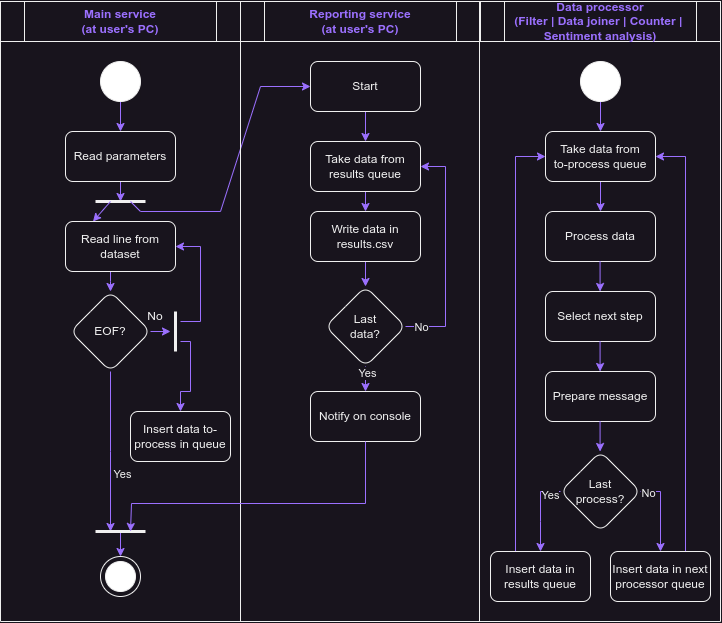

The diagram above was exported from draw.io. Its source (the exported page's mxGraphModel, read from the mxfile embedded in the PNG):
<mxGraphModel dx="1834" dy="1243" grid="1" gridSize="10" guides="1" tooltips="1" connect="1" arrows="1" fold="1" page="0" pageScale="1" pageWidth="827" pageHeight="1169" math="0" shadow="0">
  <root>
    <mxCell id="0" />
    <mxCell id="1" parent="0" />
    <mxCell id="2" value="Main service&lt;br&gt;(at user's PC)" style="shape=process;whiteSpace=wrap;html=1;backgroundOutline=1;fontColor=#9B70FF;fontStyle=1" vertex="1" parent="1">
      <mxGeometry x="130" y="-200" width="240" height="40" as="geometry" />
    </mxCell>
    <mxCell id="3" value="Data processor&lt;br&gt;(Filter | Data joiner | Counter |&amp;nbsp; Sentiment analysis)" style="shape=process;whiteSpace=wrap;html=1;backgroundOutline=1;fontColor=#9B70FF;fontStyle=1" vertex="1" parent="1">
      <mxGeometry x="610" y="-200" width="240" height="40" as="geometry" />
    </mxCell>
    <mxCell id="4" value="Reporting service&lt;br&gt;(at user's PC)" style="shape=process;whiteSpace=wrap;html=1;backgroundOutline=1;fontColor=#9B70FF;fontStyle=1" vertex="1" parent="1">
      <mxGeometry x="370" y="-200" width="240" height="40" as="geometry" />
    </mxCell>
    <mxCell id="5" value="" style="endArrow=none;html=1;rounded=0;entryX=0;entryY=0;entryDx=0;entryDy=0;" edge="1" parent="1">
      <mxGeometry width="50" height="50" relative="1" as="geometry">
        <mxPoint x="850" y="420" as="sourcePoint" />
        <mxPoint x="850" y="-200" as="targetPoint" />
      </mxGeometry>
    </mxCell>
    <mxCell id="6" value="" style="endArrow=none;html=1;rounded=0;entryX=0;entryY=0;entryDx=0;entryDy=0;" edge="1" parent="1">
      <mxGeometry width="50" height="50" relative="1" as="geometry">
        <mxPoint x="609" y="420" as="sourcePoint" />
        <mxPoint x="609" y="-200" as="targetPoint" />
      </mxGeometry>
    </mxCell>
    <mxCell id="7" value="" style="endArrow=none;html=1;rounded=0;entryX=0;entryY=0;entryDx=0;entryDy=0;" edge="1" parent="1">
      <mxGeometry width="50" height="50" relative="1" as="geometry">
        <mxPoint x="130" y="420" as="sourcePoint" />
        <mxPoint x="130" y="-200" as="targetPoint" />
      </mxGeometry>
    </mxCell>
    <mxCell id="8" value="" style="group;fillColor=default;container=0;" vertex="1" connectable="0" parent="1">
      <mxGeometry x="230" y="-140" width="40" height="40" as="geometry" />
    </mxCell>
    <mxCell id="9" style="edgeStyle=orthogonalEdgeStyle;rounded=0;orthogonalLoop=1;jettySize=auto;html=1;exitX=0.5;exitY=1;exitDx=0;exitDy=0;strokeColor=#9B70FF;" edge="1" source="10" parent="1">
      <mxGeometry relative="1" as="geometry">
        <mxPoint x="250.00000000000023" as="targetPoint" />
      </mxGeometry>
    </mxCell>
    <mxCell id="10" value="Read parameters" style="rounded=1;whiteSpace=wrap;html=1;fillColor=none;" vertex="1" parent="1">
      <mxGeometry x="195" y="-70" width="110" height="50" as="geometry" />
    </mxCell>
    <mxCell id="11" style="edgeStyle=orthogonalEdgeStyle;rounded=0;orthogonalLoop=1;jettySize=auto;html=1;exitX=0.5;exitY=1;exitDx=0;exitDy=0;entryX=0.5;entryY=0;entryDx=0;entryDy=0;strokeColor=#9B70FF;" edge="1" source="42" target="10" parent="1">
      <mxGeometry relative="1" as="geometry" />
    </mxCell>
    <mxCell id="12" style="edgeStyle=orthogonalEdgeStyle;rounded=0;orthogonalLoop=1;jettySize=auto;html=1;exitX=0.5;exitY=1;exitDx=0;exitDy=0;strokeColor=#9B70FF;" edge="1" source="13" target="17" parent="1">
      <mxGeometry relative="1" as="geometry">
        <Array as="points">
          <mxPoint x="240" y="80" />
          <mxPoint x="240" y="80" />
        </Array>
      </mxGeometry>
    </mxCell>
    <mxCell id="13" value="Read line from dataset" style="rounded=1;whiteSpace=wrap;html=1;fillColor=none;" vertex="1" parent="1">
      <mxGeometry x="195" y="20" width="110" height="50" as="geometry" />
    </mxCell>
    <mxCell id="14" style="edgeStyle=orthogonalEdgeStyle;rounded=0;orthogonalLoop=1;jettySize=auto;html=1;exitX=0.5;exitY=1;exitDx=0;exitDy=0;strokeColor=#9B70FF;" edge="1" source="17" parent="1">
      <mxGeometry relative="1" as="geometry">
        <mxPoint x="240" y="330" as="targetPoint" />
      </mxGeometry>
    </mxCell>
    <mxCell id="15" value="Yes" style="edgeLabel;html=1;align=center;verticalAlign=middle;resizable=0;points=[];" vertex="1" connectable="0" parent="14">
      <mxGeometry x="0.2879" y="-1" relative="1" as="geometry">
        <mxPoint x="12" as="offset" />
      </mxGeometry>
    </mxCell>
    <mxCell id="16" style="edgeStyle=orthogonalEdgeStyle;rounded=0;orthogonalLoop=1;jettySize=auto;html=1;exitX=1;exitY=0.5;exitDx=0;exitDy=0;strokeColor=#9B70FF;" edge="1" source="17" parent="1">
      <mxGeometry relative="1" as="geometry">
        <mxPoint x="300" y="129.9310344827586" as="targetPoint" />
      </mxGeometry>
    </mxCell>
    <mxCell id="17" value="EOF?" style="rhombus;whiteSpace=wrap;html=1;rounded=1;fillColor=none;" vertex="1" parent="1">
      <mxGeometry x="200" y="90" width="80" height="80" as="geometry" />
    </mxCell>
    <mxCell id="18" value="Insert data to-process in queue" style="rounded=1;whiteSpace=wrap;html=1;fillColor=none;" vertex="1" parent="1">
      <mxGeometry x="260" y="210" width="100" height="50" as="geometry" />
    </mxCell>
    <mxCell id="19" value="" style="endArrow=none;html=1;rounded=0;strokeWidth=3;" edge="1" parent="1">
      <mxGeometry width="50" height="50" relative="1" as="geometry">
        <mxPoint x="305" y="110" as="sourcePoint" />
        <mxPoint x="305" y="150" as="targetPoint" />
      </mxGeometry>
    </mxCell>
    <mxCell id="20" value="" style="endArrow=classic;html=1;rounded=0;entryX=1;entryY=0.5;entryDx=0;entryDy=0;strokeColor=#9B70FF;" edge="1" target="13" parent="1">
      <mxGeometry width="50" height="50" relative="1" as="geometry">
        <mxPoint x="310" y="120" as="sourcePoint" />
        <mxPoint x="350" y="150" as="targetPoint" />
        <Array as="points">
          <mxPoint x="330" y="120" />
          <mxPoint x="330" y="45" />
        </Array>
      </mxGeometry>
    </mxCell>
    <mxCell id="21" value="" style="endArrow=classic;html=1;rounded=0;entryX=0.5;entryY=0;entryDx=0;entryDy=0;strokeColor=#9B70FF;" edge="1" target="18" parent="1">
      <mxGeometry width="50" height="50" relative="1" as="geometry">
        <mxPoint x="310" y="140" as="sourcePoint" />
        <mxPoint x="330" y="150" as="targetPoint" />
        <Array as="points">
          <mxPoint x="320" y="140" />
          <mxPoint x="320" y="190" />
          <mxPoint x="310" y="190" />
        </Array>
      </mxGeometry>
    </mxCell>
    <mxCell id="22" value="No" style="text;html=1;align=center;verticalAlign=middle;whiteSpace=wrap;rounded=0;" vertex="1" parent="1">
      <mxGeometry x="265" y="100" width="40" height="30" as="geometry" />
    </mxCell>
    <mxCell id="23" style="edgeStyle=orthogonalEdgeStyle;rounded=0;orthogonalLoop=1;jettySize=auto;html=1;exitX=0.5;exitY=1;exitDx=0;exitDy=0;entryX=0.5;entryY=0;entryDx=0;entryDy=0;strokeColor=#9B70FF;" edge="1" target="25" parent="1">
      <mxGeometry relative="1" as="geometry">
        <mxPoint x="730" y="-100" as="sourcePoint" />
      </mxGeometry>
    </mxCell>
    <mxCell id="24" style="edgeStyle=orthogonalEdgeStyle;rounded=0;orthogonalLoop=1;jettySize=auto;html=1;exitX=0.5;exitY=1;exitDx=0;exitDy=0;entryX=0.5;entryY=0;entryDx=0;entryDy=0;strokeColor=#9B70FF;" edge="1" source="25" target="26" parent="1">
      <mxGeometry relative="1" as="geometry" />
    </mxCell>
    <mxCell id="25" value="Take data from&lt;br&gt;to-process queue" style="rounded=1;whiteSpace=wrap;html=1;fillColor=none;" vertex="1" parent="1">
      <mxGeometry x="675" y="-70" width="110" height="50" as="geometry" />
    </mxCell>
    <mxCell id="26" value="Process data" style="rounded=1;whiteSpace=wrap;html=1;fillColor=none;" vertex="1" parent="1">
      <mxGeometry x="675" y="10" width="110" height="50" as="geometry" />
    </mxCell>
    <mxCell id="27" style="edgeStyle=orthogonalEdgeStyle;rounded=0;orthogonalLoop=1;jettySize=auto;html=1;exitX=0.5;exitY=1;exitDx=0;exitDy=0;entryX=0.5;entryY=0;entryDx=0;entryDy=0;strokeColor=#9B70FF;" edge="1" source="28" target="30" parent="1">
      <mxGeometry relative="1" as="geometry" />
    </mxCell>
    <mxCell id="28" value="Start" style="rounded=1;whiteSpace=wrap;html=1;fillColor=none;" vertex="1" parent="1">
      <mxGeometry x="440" y="-140" width="110" height="50" as="geometry" />
    </mxCell>
    <mxCell id="29" style="edgeStyle=orthogonalEdgeStyle;rounded=0;orthogonalLoop=1;jettySize=auto;html=1;exitX=0.5;exitY=1;exitDx=0;exitDy=0;entryX=0.5;entryY=0;entryDx=0;entryDy=0;strokeColor=#9B70FF;" edge="1" source="30" target="32" parent="1">
      <mxGeometry relative="1" as="geometry" />
    </mxCell>
    <mxCell id="30" value="Take data from results queue" style="rounded=1;whiteSpace=wrap;html=1;fillColor=none;" vertex="1" parent="1">
      <mxGeometry x="440" y="-60" width="110" height="50" as="geometry" />
    </mxCell>
    <mxCell id="31" style="edgeStyle=orthogonalEdgeStyle;rounded=0;orthogonalLoop=1;jettySize=auto;html=1;exitX=0.5;exitY=1;exitDx=0;exitDy=0;entryX=0.5;entryY=0;entryDx=0;entryDy=0;strokeColor=#9B70FF;" edge="1" source="32" target="37" parent="1">
      <mxGeometry relative="1" as="geometry" />
    </mxCell>
    <mxCell id="32" value="Write data in results.csv" style="rounded=1;whiteSpace=wrap;html=1;fillColor=none;" vertex="1" parent="1">
      <mxGeometry x="440" y="10" width="110" height="50" as="geometry" />
    </mxCell>
    <mxCell id="33" style="edgeStyle=orthogonalEdgeStyle;rounded=0;orthogonalLoop=1;jettySize=auto;html=1;exitX=1;exitY=0.5;exitDx=0;exitDy=0;entryX=1;entryY=0.5;entryDx=0;entryDy=0;strokeColor=#9B70FF;" edge="1" source="37" target="30" parent="1">
      <mxGeometry relative="1" as="geometry">
        <Array as="points">
          <mxPoint x="575" y="125" />
          <mxPoint x="575" y="-35" />
        </Array>
      </mxGeometry>
    </mxCell>
    <mxCell id="34" value="No" style="edgeLabel;html=1;align=center;verticalAlign=middle;resizable=0;points=[];" vertex="1" connectable="0" parent="33">
      <mxGeometry x="-0.7604" relative="1" as="geometry">
        <mxPoint x="-12" as="offset" />
      </mxGeometry>
    </mxCell>
    <mxCell id="35" style="edgeStyle=orthogonalEdgeStyle;rounded=0;orthogonalLoop=1;jettySize=auto;html=1;exitX=0.5;exitY=1;exitDx=0;exitDy=0;entryX=0.5;entryY=0;entryDx=0;entryDy=0;strokeColor=#9B70FF;" edge="1" source="37" target="38" parent="1">
      <mxGeometry relative="1" as="geometry" />
    </mxCell>
    <mxCell id="36" value="Yes" style="edgeLabel;html=1;align=center;verticalAlign=middle;resizable=0;points=[];" vertex="1" connectable="0" parent="35">
      <mxGeometry x="-0.4991" y="1" relative="1" as="geometry">
        <mxPoint as="offset" />
      </mxGeometry>
    </mxCell>
    <mxCell id="37" value="Last&lt;div&gt;data?&lt;/div&gt;" style="rhombus;whiteSpace=wrap;html=1;rounded=1;fillColor=none;" vertex="1" parent="1">
      <mxGeometry x="455" y="85" width="80" height="80" as="geometry" />
    </mxCell>
    <mxCell id="38" value="Notify on console" style="rounded=1;whiteSpace=wrap;html=1;fillColor=none;" vertex="1" parent="1">
      <mxGeometry x="440" y="190" width="110" height="50" as="geometry" />
    </mxCell>
    <mxCell id="39" value="" style="endArrow=none;html=1;rounded=0;strokeWidth=3;" edge="1" parent="1">
      <mxGeometry width="50" height="50" relative="1" as="geometry">
        <mxPoint x="275" as="sourcePoint" />
        <mxPoint x="225" as="targetPoint" />
      </mxGeometry>
    </mxCell>
    <mxCell id="40" value="" style="endArrow=classic;html=1;rounded=0;entryX=0.25;entryY=0;entryDx=0;entryDy=0;strokeColor=#9B70FF;" edge="1" target="13" parent="1">
      <mxGeometry width="50" height="50" relative="1" as="geometry">
        <mxPoint x="240" as="sourcePoint" />
        <mxPoint x="70" y="130" as="targetPoint" />
      </mxGeometry>
    </mxCell>
    <mxCell id="41" value="" style="endArrow=classic;html=1;rounded=0;entryX=0;entryY=0.5;entryDx=0;entryDy=0;strokeColor=#9B70FF;" edge="1" target="28" parent="1">
      <mxGeometry width="50" height="50" relative="1" as="geometry">
        <mxPoint x="260" as="sourcePoint" />
        <mxPoint x="970" y="-120" as="targetPoint" />
        <Array as="points">
          <mxPoint x="270" y="10" />
          <mxPoint x="350" y="10" />
          <mxPoint x="390" y="-115" />
        </Array>
      </mxGeometry>
    </mxCell>
    <mxCell id="42" value="" style="ellipse;whiteSpace=wrap;html=1;aspect=fixed;fillColor=#FFFFFF;" vertex="1" parent="1">
      <mxGeometry x="230" y="-140" width="40" height="40" as="geometry" />
    </mxCell>
    <mxCell id="43" value="" style="endArrow=none;html=1;rounded=0;" edge="1" parent="1">
      <mxGeometry width="50" height="50" relative="1" as="geometry">
        <mxPoint x="130" y="420" as="sourcePoint" />
        <mxPoint x="850" y="420" as="targetPoint" />
      </mxGeometry>
    </mxCell>
    <mxCell id="44" style="edgeStyle=orthogonalEdgeStyle;rounded=0;orthogonalLoop=1;jettySize=auto;html=1;exitX=0.5;exitY=1;exitDx=0;exitDy=0;entryX=0.5;entryY=0;entryDx=0;entryDy=0;strokeColor=#9B70FF;" edge="1" target="46" parent="1">
      <mxGeometry relative="1" as="geometry">
        <mxPoint x="250" y="330" as="sourcePoint" />
      </mxGeometry>
    </mxCell>
    <mxCell id="45" value="" style="group;" vertex="1" connectable="0" parent="1">
      <mxGeometry x="230" y="355" width="40" height="40" as="geometry" />
    </mxCell>
    <mxCell id="46" value="" style="ellipse;whiteSpace=wrap;html=1;aspect=fixed;fillColor=none;" vertex="1" parent="45">
      <mxGeometry width="40" height="40" as="geometry" />
    </mxCell>
    <mxCell id="47" value="" style="ellipse;whiteSpace=wrap;html=1;aspect=fixed;fillColor=#FFFFFF;" vertex="1" parent="45">
      <mxGeometry x="5" y="5" width="30" height="30" as="geometry" />
    </mxCell>
    <mxCell id="48" value="" style="endArrow=none;html=1;rounded=0;entryX=1;entryY=0;entryDx=0;entryDy=0;" edge="1" target="2" parent="1">
      <mxGeometry width="50" height="50" relative="1" as="geometry">
        <mxPoint x="370" y="420" as="sourcePoint" />
        <mxPoint x="450" y="80" as="targetPoint" />
      </mxGeometry>
    </mxCell>
    <mxCell id="49" value="" style="endArrow=none;html=1;rounded=0;strokeWidth=3;" edge="1" parent="1">
      <mxGeometry width="50" height="50" relative="1" as="geometry">
        <mxPoint x="275" y="330" as="sourcePoint" />
        <mxPoint x="225" y="330" as="targetPoint" />
      </mxGeometry>
    </mxCell>
    <mxCell id="50" style="edgeStyle=orthogonalEdgeStyle;rounded=0;orthogonalLoop=1;jettySize=auto;html=1;strokeColor=#9B70FF;exitX=0.5;exitY=1;exitDx=0;exitDy=0;" edge="1" source="38" parent="1">
      <mxGeometry relative="1" as="geometry">
        <mxPoint x="490" y="301" as="sourcePoint" />
        <mxPoint x="260" y="330" as="targetPoint" />
        <Array as="points">
          <mxPoint x="495" y="302" />
          <mxPoint x="261" y="302" />
          <mxPoint x="261" y="330" />
        </Array>
      </mxGeometry>
    </mxCell>
    <mxCell id="51" value="" style="ellipse;whiteSpace=wrap;html=1;aspect=fixed;fillColor=#FFFFFF;" vertex="1" parent="1">
      <mxGeometry x="710" y="-140" width="40" height="40" as="geometry" />
    </mxCell>
    <mxCell id="52" value="Select next step" style="rounded=1;whiteSpace=wrap;html=1;fillColor=none;" vertex="1" parent="1">
      <mxGeometry x="675" y="90" width="110" height="50" as="geometry" />
    </mxCell>
    <mxCell id="53" value="Prepare message" style="rounded=1;whiteSpace=wrap;html=1;fillColor=none;" vertex="1" parent="1">
      <mxGeometry x="675" y="170" width="110" height="50" as="geometry" />
    </mxCell>
    <mxCell id="54" style="edgeStyle=orthogonalEdgeStyle;rounded=0;orthogonalLoop=1;jettySize=auto;html=1;exitX=0.5;exitY=1;exitDx=0;exitDy=0;entryX=0.5;entryY=0;entryDx=0;entryDy=0;strokeColor=#9B70FF;" edge="1" parent="1">
      <mxGeometry relative="1" as="geometry">
        <mxPoint x="729.58" y="60" as="sourcePoint" />
        <mxPoint x="729.58" y="90" as="targetPoint" />
      </mxGeometry>
    </mxCell>
    <mxCell id="55" style="edgeStyle=orthogonalEdgeStyle;rounded=0;orthogonalLoop=1;jettySize=auto;html=1;exitX=0.5;exitY=1;exitDx=0;exitDy=0;entryX=0.5;entryY=0;entryDx=0;entryDy=0;strokeColor=#9B70FF;" edge="1" parent="1">
      <mxGeometry relative="1" as="geometry">
        <mxPoint x="729.58" y="140" as="sourcePoint" />
        <mxPoint x="729.58" y="170" as="targetPoint" />
      </mxGeometry>
    </mxCell>
    <mxCell id="56" style="edgeStyle=orthogonalEdgeStyle;rounded=0;orthogonalLoop=1;jettySize=auto;html=1;exitX=1;exitY=0.5;exitDx=0;exitDy=0;entryX=0.5;entryY=0;entryDx=0;entryDy=0;strokeColor=#9B70FF;" edge="1" source="58" target="60" parent="1">
      <mxGeometry relative="1" as="geometry" />
    </mxCell>
    <mxCell id="57" value="No" style="edgeLabel;html=1;align=center;verticalAlign=middle;resizable=0;points=[];" vertex="1" connectable="0" parent="56">
      <mxGeometry x="-0.8336" y="-1" relative="1" as="geometry">
        <mxPoint as="offset" />
      </mxGeometry>
    </mxCell>
    <mxCell id="58" value="Last&lt;div&gt;process?&lt;/div&gt;" style="rhombus;whiteSpace=wrap;html=1;rounded=1;fillColor=none;" vertex="1" parent="1">
      <mxGeometry x="690" y="250" width="80" height="80" as="geometry" />
    </mxCell>
    <mxCell id="59" style="edgeStyle=orthogonalEdgeStyle;rounded=0;orthogonalLoop=1;jettySize=auto;html=1;exitX=0.75;exitY=0;exitDx=0;exitDy=0;entryX=1;entryY=0.5;entryDx=0;entryDy=0;strokeColor=#9B70FF;" edge="1" source="60" target="25" parent="1">
      <mxGeometry relative="1" as="geometry" />
    </mxCell>
    <mxCell id="60" value="Insert data in next processor queue" style="rounded=1;whiteSpace=wrap;html=1;fillColor=none;" vertex="1" parent="1">
      <mxGeometry x="740" y="350" width="100" height="50" as="geometry" />
    </mxCell>
    <mxCell id="61" style="edgeStyle=orthogonalEdgeStyle;rounded=0;orthogonalLoop=1;jettySize=auto;html=1;exitX=0.25;exitY=0;exitDx=0;exitDy=0;entryX=0;entryY=0.5;entryDx=0;entryDy=0;strokeColor=#9B70FF;" edge="1" source="62" target="25" parent="1">
      <mxGeometry relative="1" as="geometry" />
    </mxCell>
    <mxCell id="62" value="Insert data in results queue" style="rounded=1;whiteSpace=wrap;html=1;fillColor=none;" vertex="1" parent="1">
      <mxGeometry x="620" y="350" width="100" height="50" as="geometry" />
    </mxCell>
    <mxCell id="63" value="" style="endArrow=classic;html=1;rounded=0;exitX=0;exitY=0.5;exitDx=0;exitDy=0;entryX=0.5;entryY=0;entryDx=0;entryDy=0;strokeColor=#9B70FF;" edge="1" source="58" target="62" parent="1">
      <mxGeometry width="50" height="50" relative="1" as="geometry">
        <mxPoint x="660" y="660" as="sourcePoint" />
        <mxPoint x="710" y="610" as="targetPoint" />
        <Array as="points">
          <mxPoint x="670" y="290" />
          <mxPoint x="670" y="320" />
        </Array>
      </mxGeometry>
    </mxCell>
    <mxCell id="64" value="Yes" style="edgeLabel;html=1;align=center;verticalAlign=middle;resizable=0;points=[];" vertex="1" connectable="0" parent="63">
      <mxGeometry x="-0.7174" y="3" relative="1" as="geometry">
        <mxPoint as="offset" />
      </mxGeometry>
    </mxCell>
    <mxCell id="65" style="edgeStyle=orthogonalEdgeStyle;rounded=0;orthogonalLoop=1;jettySize=auto;html=1;exitX=0.5;exitY=1;exitDx=0;exitDy=0;entryX=0.5;entryY=0;entryDx=0;entryDy=0;strokeColor=#9B70FF;" edge="1" parent="1">
      <mxGeometry relative="1" as="geometry">
        <mxPoint x="729.58" y="220" as="sourcePoint" />
        <mxPoint x="729.58" y="250" as="targetPoint" />
      </mxGeometry>
    </mxCell>
  </root>
</mxGraphModel>